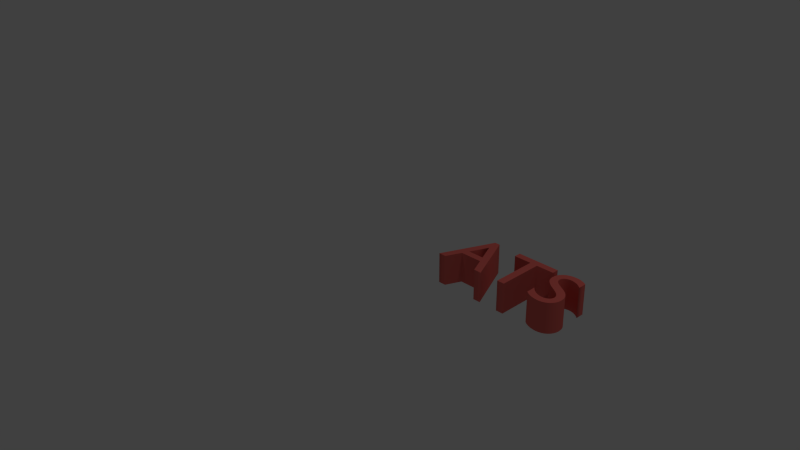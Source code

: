 # Source: logo.blend  (saved by Blender 2.69.0; exported with 4.5.12 LTS)
import bpy
from mathutils import Matrix  # noqa: F401  (used for matrix-valued properties, if any)

bpy.ops.wm.read_factory_settings(use_empty=True)
scene = bpy.context.scene
scene.name = 'Scene'

# ---- collections
col_collection_1 = bpy.data.collections.new('Collection 1'); scene.collection.children.link(col_collection_1)

# ---- materials (node trees are filled in below, after node groups)
mat_material_001 = bpy.data.materials.new('Material.001')
mat_material_001.alpha_threshold = 0.0
mat_material_001.use_transparent_shadow = False
mat_material_001.diffuse_color = (0.8, 0.148, 0.1277, 1.0)
mat_material_001.roughness = 0.5
mat_material_001.line_color = (0.0, 0.0, 0.0, 1.0)

# ---- material node trees

# ---- world
world_world = bpy.data.worlds.new('World'); scene.world = world_world
world_world.color = (0.05088, 0.05088, 0.05088)
world_world.use_sun_shadow = False
world_world.sun_shadow_jitter_overblur = 0.0
world_world.cycles.sampling_method = 'MANUAL'
world_world.cycles.sample_map_resolution = 256

# ---- cameras
cam_camera = bpy.data.cameras.new('Camera')
cam_camera.clip_end = 100.0
cam_camera.lens = 35.0
cam_camera.sensor_width = 32.0
cam_camera.sensor_height = 18.0
cam_camera.ortho_scale = 7.314
cam_camera.dof.focus_distance = 0.0
cam_camera.dof.aperture_fstop = 128.0

# ---- lights
light_lamp = bpy.data.lights.new('Lamp', 'POINT')
light_lamp.transmission_factor = 0.0
light_lamp.cutoff_distance = 30.0
light_lamp.energy = 100.0
light_lamp.shadow_buffer_clip_start = 1.001
light_lamp.shadow_soft_size = 0.1
light_lamp.shadow_maximum_resolution = 0.006
light_lamp.use_absolute_resolution = True
light_lamp.cycles.use_multiple_importance_sampling = False

# ---- curves / text
txt_ats = bpy.data.curves.new('ATS', 'FONT')
txt_ats.dimensions = '2D'
txt_ats.body = 'ATS'
txt_ats.materials.append(mat_material_001)
txt_ats.use_path_clamp = True
txt_ats.bevel_resolution = 0
txt_ats.extrude = 0.2

# ---- objects
ob_text = bpy.data.objects.new('Text', txt_ats)
ob_lamp = bpy.data.objects.new('Lamp', light_lamp)
ob_camera = bpy.data.objects.new('Camera', cam_camera)

# ---- transforms, parenting, visibility, modifiers, constraints
ob_text.location = (0.9943, 0.1874, 0.124)
ob_text.lineart.crease_threshold = 0.0
ob_lamp.location = (4.076, 1.005, 5.904)
ob_lamp.rotation_euler = (0.6503, 0.05522, 1.866)
ob_lamp.lock_rotations_4d = False
ob_lamp.empty_display_type = 'ARROWS'
ob_lamp.color = (0.0, 0.0, 0.0, 0.0)
ob_lamp.lineart.crease_threshold = 0.0
ob_camera.location = (7.481, -6.508, 5.344)
ob_camera.rotation_euler = (1.109, 0.01082, 0.8149)
ob_camera.lock_rotations_4d = False
ob_camera.empty_display_type = 'ARROWS'
ob_camera.color = (0.0, 0.0, 0.0, 0.0)
ob_camera.display_type = 'WIRE'
ob_camera.lineart.crease_threshold = 0.0

# ---- collection membership
col_collection_1.objects.link(ob_text)
col_collection_1.objects.link(ob_lamp)
col_collection_1.objects.link(ob_camera)

# ---- scene / render settings (as saved in the file)
scene.camera = ob_camera
scene.frame_start = 1; scene.frame_end = 250; scene.frame_set(1)
scene.render.engine = 'BLENDER_EEVEE_NEXT'
scene.render.image_settings.compression = 90
scene.render.resolution_percentage = 50
scene.render.dither_intensity = 0.0
scene.cycles.use_denoising = False
scene.cycles.samples = 10
scene.cycles.sampling_pattern = 'TABULATED_SOBOL'
scene.cycles.light_sampling_threshold = 0.0
scene.cycles.use_adaptive_sampling = False
scene.cycles.use_light_tree = False
scene.cycles.blur_glossy = 0.0
scene.cycles.volume_bounces = 1
scene.cycles.pixel_filter_type = 'GAUSSIAN'
scene.cycles.sample_clamp_indirect = 0.0
scene.view_settings.view_transform = 'Standard'
bpy.context.view_layer.update()

